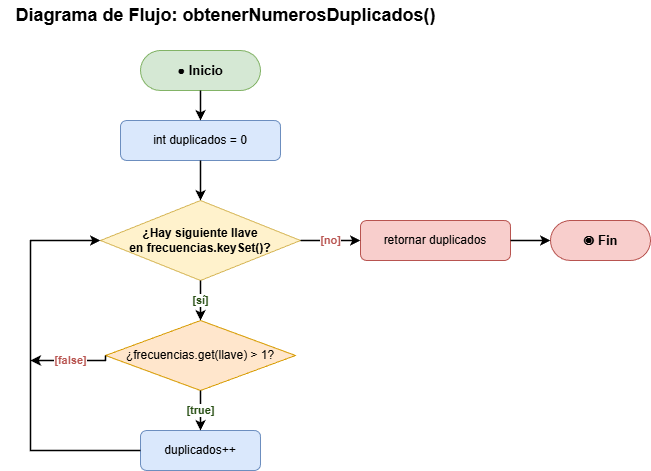

The diagram above was exported from draw.io. Its source (the exported page's mxGraphModel, read from the mxfile embedded in the PNG):
<mxGraphModel dx="135" dy="218" grid="1" gridSize="10" guides="1" tooltips="1" connect="1" arrows="1" fold="1" page="1" pageScale="1" pageWidth="1169" pageHeight="827" background="#ffffff" math="0" shadow="0">
  <root>
    <mxCell id="0" />
    <mxCell id="1" parent="0" />
    <mxCell id="t_d" value="Diagrama de Flujo: obtenerNumerosDuplicados()" style="text;html=1;strokeColor=none;fillColor=none;align=center;verticalAlign=middle;fontSize=18;fontStyle=1;fontColor=#000000;" parent="1" vertex="1">
      <mxGeometry x="200" y="20" width="450" height="30" as="geometry" />
    </mxCell>
    <mxCell id="d_start" value="● Inicio" style="rounded=1;whiteSpace=wrap;html=1;arcSize=50;fillColor=#d5e8d4;strokeColor=#82b366;fontStyle=1;fontSize=13;fontColor=#000000;" parent="1" vertex="1">
      <mxGeometry x="340" y="70" width="120" height="40" as="geometry" />
    </mxCell>
    <mxCell id="d_init" value="int duplicados = 0" style="rounded=1;whiteSpace=wrap;html=1;fillColor=#dae8fc;strokeColor=#6c8ebf;fontSize=12;fontColor=#000000;" parent="1" vertex="1">
      <mxGeometry x="320" y="140" width="160" height="40" as="geometry" />
    </mxCell>
    <mxCell id="d_loop" value="¿Hay siguiente llave&#10;en frecuencias.keySet()?" style="rhombus;whiteSpace=wrap;html=1;fillColor=#fff2cc;strokeColor=#d6b656;fontStyle=1;fontSize=12;fontColor=#000000;" parent="1" vertex="1">
      <mxGeometry x="300" y="220" width="200" height="80" as="geometry" />
    </mxCell>
    <mxCell id="d_check" value="¿frecuencias.get(llave) &gt; 1?" style="rhombus;whiteSpace=wrap;html=1;fillColor=#ffe6cc;strokeColor=#d79b00;fontSize=12;fontColor=#000000;" parent="1" vertex="1">
      <mxGeometry x="305" y="340" width="190" height="70" as="geometry" />
    </mxCell>
    <mxCell id="d_inc" value="duplicados++" style="rounded=1;whiteSpace=wrap;html=1;fillColor=#dae8fc;strokeColor=#6c8ebf;fontSize=12;fontColor=#000000;" parent="1" vertex="1">
      <mxGeometry x="340" y="450" width="120" height="40" as="geometry" />
    </mxCell>
    <mxCell id="d_ret" value="retornar duplicados" style="rounded=1;whiteSpace=wrap;html=1;fillColor=#f8cecc;strokeColor=#b85450;fontSize=12;fontColor=#000000;" parent="1" vertex="1">
      <mxGeometry x="560" y="240" width="150" height="40" as="geometry" />
    </mxCell>
    <mxCell id="d_end" value="◉ Fin" style="rounded=1;whiteSpace=wrap;html=1;arcSize=50;fillColor=#f8cecc;strokeColor=#b85450;fontStyle=1;fontSize=13;fontColor=#000000;" parent="1" vertex="1">
      <mxGeometry x="750" y="240" width="100" height="40" as="geometry" />
    </mxCell>
    <mxCell id="de0" style="edgeStyle=orthogonalEdgeStyle;rounded=0;html=1;strokeWidth=1.5;strokeColor=#000000;" parent="1" source="d_start" target="d_init" edge="1">
      <mxGeometry relative="1" as="geometry" />
    </mxCell>
    <mxCell id="de1" style="edgeStyle=orthogonalEdgeStyle;rounded=0;html=1;strokeWidth=1.5;strokeColor=#000000;" parent="1" source="d_init" target="d_loop" edge="1">
      <mxGeometry relative="1" as="geometry" />
    </mxCell>
    <mxCell id="de2" value="[sí]" style="edgeStyle=orthogonalEdgeStyle;rounded=0;html=1;strokeWidth=1.5;fontStyle=1;fontColor=#274e13;strokeColor=#000000;" parent="1" source="d_loop" target="d_check" edge="1">
      <mxGeometry relative="1" as="geometry" />
    </mxCell>
    <mxCell id="de3" value="[no]" style="edgeStyle=orthogonalEdgeStyle;rounded=0;html=1;strokeWidth=1.5;fontStyle=1;fontColor=#b85450;strokeColor=#000000;" parent="1" source="d_loop" target="d_ret" edge="1">
      <mxGeometry relative="1" as="geometry" />
    </mxCell>
    <mxCell id="de4" style="edgeStyle=orthogonalEdgeStyle;rounded=0;html=1;strokeWidth=1.5;strokeColor=#000000;" parent="1" source="d_ret" target="d_end" edge="1">
      <mxGeometry relative="1" as="geometry" />
    </mxCell>
    <mxCell id="de5" value="[true]" style="edgeStyle=orthogonalEdgeStyle;rounded=0;html=1;strokeWidth=1.5;fontStyle=1;fontColor=#274e13;strokeColor=#000000;" parent="1" source="d_check" target="d_inc" edge="1">
      <mxGeometry relative="1" as="geometry" />
    </mxCell>
    <mxCell id="de6" value="[false]" style="edgeStyle=orthogonalEdgeStyle;rounded=0;html=1;strokeWidth=1.5;fontStyle=1;fontColor=#b85450;strokeColor=#000000;exitX=0;exitY=0.5;exitDx=0;exitDy=0;" parent="1" source="d_check" edge="1">
      <mxGeometry relative="1" as="geometry">
        <Array as="points">
          <mxPoint x="305" y="380" />
        </Array>
        <mxPoint x="500" y="370" as="sourcePoint" />
        <mxPoint x="230" y="380" as="targetPoint" />
      </mxGeometry>
    </mxCell>
    <mxCell id="de7" style="edgeStyle=orthogonalEdgeStyle;rounded=0;html=1;strokeWidth=1.5;strokeColor=#000000;exitX=0;exitY=0.5;exitDx=0;exitDy=0;entryX=0;entryY=0.5;entryDx=0;entryDy=0;" parent="1" source="d_inc" target="d_loop" edge="1">
      <mxGeometry relative="1" as="geometry">
        <Array as="points">
          <mxPoint x="230" y="470" />
          <mxPoint x="230" y="260" />
        </Array>
      </mxGeometry>
    </mxCell>
  </root>
</mxGraphModel>